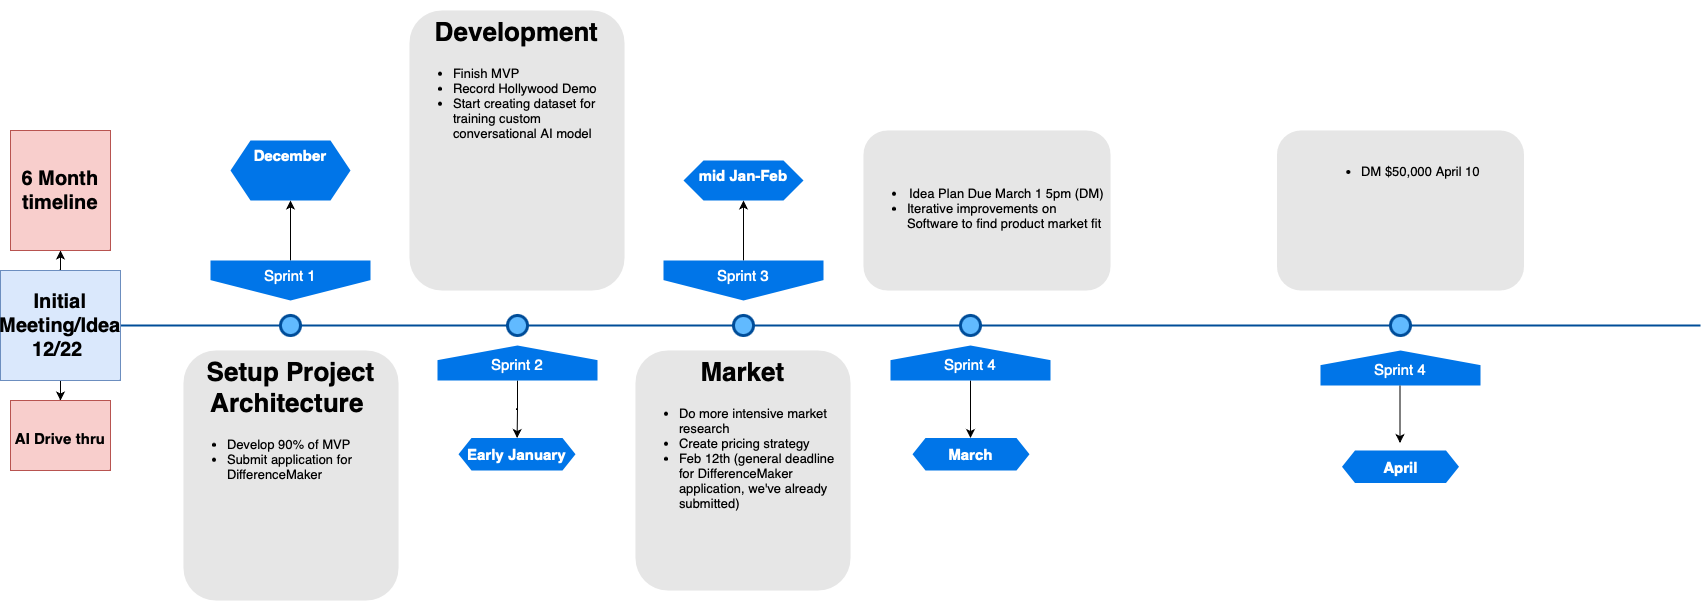

The diagram above was exported from draw.io. Its source (the exported page's mxGraphModel, read from the mxfile embedded in the PNG):
<mxGraphModel dx="2892" dy="1494" grid="1" gridSize="10" guides="1" tooltips="1" connect="1" arrows="1" fold="1" page="1" pageScale="1" pageWidth="1100" pageHeight="850" background="none" math="0" shadow="0">
  <root>
    <mxCell id="0" />
    <mxCell id="1" parent="0" />
    <mxCell id="4ec97bd9e5d20128-1" value="" style="line;strokeWidth=2;html=1;fillColor=none;fontSize=28;fontColor=#004D99;strokeColor=#004D99;" parent="1" vertex="1">
      <mxGeometry x="130" y="400" width="1580" height="10" as="geometry" />
    </mxCell>
    <mxCell id="keiyZJ6hO6gyFApwJ2bi-18" value="" style="edgeStyle=orthogonalEdgeStyle;rounded=0;orthogonalLoop=1;jettySize=auto;html=1;" parent="1" source="4ec97bd9e5d20128-5" target="keiyZJ6hO6gyFApwJ2bi-17" edge="1">
      <mxGeometry relative="1" as="geometry" />
    </mxCell>
    <mxCell id="4ec97bd9e5d20128-5" value="Sprint 1" style="shape=offPageConnector;whiteSpace=wrap;html=1;fillColor=#0075E8;fontSize=15;fontColor=#FFFFFF;size=0.5093750000000015;verticalAlign=top;strokeColor=none;" parent="1" vertex="1">
      <mxGeometry x="220" y="340" width="160" height="40" as="geometry" />
    </mxCell>
    <mxCell id="keiyZJ6hO6gyFApwJ2bi-22" value="" style="edgeStyle=orthogonalEdgeStyle;rounded=0;orthogonalLoop=1;jettySize=auto;html=1;" parent="1" source="4ec97bd9e5d20128-6" target="keiyZJ6hO6gyFApwJ2bi-21" edge="1">
      <mxGeometry relative="1" as="geometry" />
    </mxCell>
    <mxCell id="4ec97bd9e5d20128-6" value="&lt;span&gt;Sprint 3&lt;/span&gt;" style="shape=offPageConnector;whiteSpace=wrap;html=1;fillColor=#0075E8;fontSize=15;fontColor=#FFFFFF;size=0.5093750000000015;verticalAlign=top;strokeColor=none;" parent="1" vertex="1">
      <mxGeometry x="673" y="340" width="160" height="40" as="geometry" />
    </mxCell>
    <mxCell id="keiyZJ6hO6gyFApwJ2bi-20" value="" style="edgeStyle=orthogonalEdgeStyle;rounded=0;orthogonalLoop=1;jettySize=auto;html=1;" parent="1" source="4ec97bd9e5d20128-7" target="keiyZJ6hO6gyFApwJ2bi-19" edge="1">
      <mxGeometry relative="1" as="geometry" />
    </mxCell>
    <mxCell id="4ec97bd9e5d20128-7" value="&lt;span&gt;Sprint 2&lt;/span&gt;" style="shape=offPageConnector;whiteSpace=wrap;html=1;fillColor=#0075E8;fontSize=15;fontColor=#FFFFFF;size=0.4178571428571445;flipV=1;verticalAlign=bottom;strokeColor=none;spacingBottom=4;" parent="1" vertex="1">
      <mxGeometry x="447" y="425" width="160" height="35" as="geometry" />
    </mxCell>
    <mxCell id="keiyZJ6hO6gyFApwJ2bi-24" value="" style="edgeStyle=orthogonalEdgeStyle;rounded=0;orthogonalLoop=1;jettySize=auto;html=1;" parent="1" source="4ec97bd9e5d20128-8" edge="1">
      <mxGeometry relative="1" as="geometry">
        <mxPoint x="980" y="517.5" as="targetPoint" />
      </mxGeometry>
    </mxCell>
    <mxCell id="4ec97bd9e5d20128-8" value="&lt;span&gt;Sprint 4&lt;/span&gt;" style="shape=offPageConnector;whiteSpace=wrap;html=1;fillColor=#0075E8;fontSize=15;fontColor=#FFFFFF;size=0.4178571428571445;flipV=1;verticalAlign=bottom;strokeColor=none;spacingBottom=4;" parent="1" vertex="1">
      <mxGeometry x="900" y="425" width="160" height="35" as="geometry" />
    </mxCell>
    <mxCell id="4ec97bd9e5d20128-9" value="" style="ellipse;whiteSpace=wrap;html=1;fillColor=#61BAFF;fontSize=28;fontColor=#004D99;strokeWidth=3;strokeColor=#004D99;" parent="1" vertex="1">
      <mxGeometry x="290" y="395" width="20" height="20" as="geometry" />
    </mxCell>
    <mxCell id="4ec97bd9e5d20128-10" value="" style="ellipse;whiteSpace=wrap;html=1;fillColor=#61BAFF;fontSize=28;fontColor=#004D99;strokeWidth=3;strokeColor=#004D99;" parent="1" vertex="1">
      <mxGeometry x="517" y="395" width="20" height="20" as="geometry" />
    </mxCell>
    <mxCell id="4ec97bd9e5d20128-11" value="" style="ellipse;whiteSpace=wrap;html=1;fillColor=#61BAFF;fontSize=28;fontColor=#004D99;strokeWidth=3;strokeColor=#004D99;" parent="1" vertex="1">
      <mxGeometry x="743" y="395" width="20" height="20" as="geometry" />
    </mxCell>
    <mxCell id="4ec97bd9e5d20128-13" value="" style="ellipse;whiteSpace=wrap;html=1;fillColor=#61BAFF;fontSize=28;fontColor=#004D99;strokeWidth=3;strokeColor=#004D99;" parent="1" vertex="1">
      <mxGeometry x="970" y="395" width="20" height="20" as="geometry" />
    </mxCell>
    <mxCell id="4ec97bd9e5d20128-14" value="&lt;h1&gt;Setup Project Architecture&amp;nbsp;&lt;/h1&gt;&lt;p&gt;&lt;/p&gt;&lt;ul&gt;&lt;li style=&quot;text-align: left;&quot;&gt;Develop 90% of MVP&lt;/li&gt;&lt;li style=&quot;text-align: left;&quot;&gt;Submit application for DifferenceMaker&lt;/li&gt;&lt;/ul&gt;&lt;p&gt;&lt;/p&gt;" style="text;html=1;spacing=5;spacingTop=-20;whiteSpace=wrap;overflow=hidden;strokeColor=none;strokeWidth=3;fillColor=#E6E6E6;fontSize=13;fontColor=#000000;align=center;rounded=1;" parent="1" vertex="1">
      <mxGeometry x="193" y="430" width="215" height="250" as="geometry" />
    </mxCell>
    <mxCell id="4ec97bd9e5d20128-16" value="&lt;h1&gt;Development&lt;/h1&gt;&lt;div&gt;&lt;ul&gt;&lt;li style=&quot;text-align: left;&quot;&gt;Finish MVP&lt;/li&gt;&lt;li style=&quot;text-align: left;&quot;&gt;Record Hollywood Demo&lt;/li&gt;&lt;li style=&quot;text-align: left;&quot;&gt;Start creating dataset for training custom conversational AI model&lt;/li&gt;&lt;/ul&gt;&lt;/div&gt;" style="text;html=1;spacing=5;spacingTop=-20;whiteSpace=wrap;overflow=hidden;strokeColor=none;strokeWidth=3;fillColor=#E6E6E6;fontSize=13;fontColor=#000000;align=center;rounded=1;" parent="1" vertex="1">
      <mxGeometry x="419" y="90" width="215" height="280" as="geometry" />
    </mxCell>
    <mxCell id="4ec97bd9e5d20128-17" value="&lt;h1&gt;Market&lt;/h1&gt;&lt;p&gt;&lt;/p&gt;&lt;ul&gt;&lt;li style=&quot;text-align: left;&quot;&gt;Do more intensive market research&lt;/li&gt;&lt;li style=&quot;text-align: left;&quot;&gt;Create pricing strategy&lt;/li&gt;&lt;li style=&quot;text-align: left;&quot;&gt;Feb 12th (general deadline for DifferenceMaker application, we've already submitted)&lt;/li&gt;&lt;/ul&gt;&lt;p&gt;&lt;/p&gt;" style="text;html=1;spacing=5;spacingTop=-20;whiteSpace=wrap;overflow=hidden;strokeColor=none;strokeWidth=3;fillColor=#E6E6E6;fontSize=13;fontColor=#000000;align=center;rounded=1;" parent="1" vertex="1">
      <mxGeometry x="645" y="430" width="215" height="240" as="geometry" />
    </mxCell>
    <mxCell id="4ec97bd9e5d20128-18" value="&lt;h1&gt;&lt;br&gt;&lt;/h1&gt;&lt;div&gt;&lt;ul&gt;&lt;li&gt;Idea Plan Due March 1 5pm (DM)&lt;/li&gt;&lt;li style=&quot;text-align: left;&quot;&gt;Iterative improvements on Software to find product market fit&lt;/li&gt;&lt;/ul&gt;&lt;/div&gt;&lt;p&gt;&lt;/p&gt;" style="text;html=1;spacing=5;spacingTop=-20;whiteSpace=wrap;overflow=hidden;strokeColor=none;strokeWidth=3;fillColor=#E6E6E6;fontSize=13;fontColor=#000000;align=center;rounded=1;" parent="1" vertex="1">
      <mxGeometry x="873" y="210" width="247" height="160" as="geometry" />
    </mxCell>
    <mxCell id="keiyZJ6hO6gyFApwJ2bi-7" value="" style="edgeStyle=orthogonalEdgeStyle;rounded=0;orthogonalLoop=1;jettySize=auto;html=1;" parent="1" source="keiyZJ6hO6gyFApwJ2bi-1" target="keiyZJ6hO6gyFApwJ2bi-6" edge="1">
      <mxGeometry relative="1" as="geometry" />
    </mxCell>
    <mxCell id="keiyZJ6hO6gyFApwJ2bi-9" value="" style="edgeStyle=orthogonalEdgeStyle;rounded=0;orthogonalLoop=1;jettySize=auto;html=1;" parent="1" source="keiyZJ6hO6gyFApwJ2bi-1" target="keiyZJ6hO6gyFApwJ2bi-8" edge="1">
      <mxGeometry relative="1" as="geometry" />
    </mxCell>
    <mxCell id="keiyZJ6hO6gyFApwJ2bi-1" value="Initial Meeting/Idea&lt;br style=&quot;font-size: 20px;&quot;&gt;12/22&amp;nbsp;" style="text;html=1;strokeColor=#6c8ebf;fillColor=#dae8fc;align=center;verticalAlign=middle;whiteSpace=wrap;rounded=0;fontSize=20;fontStyle=1" parent="1" vertex="1">
      <mxGeometry x="10" y="350" width="120" height="110" as="geometry" />
    </mxCell>
    <mxCell id="keiyZJ6hO6gyFApwJ2bi-6" value="&lt;span style=&quot;font-size: 15px;&quot;&gt;&lt;b&gt;AI Drive thru&lt;/b&gt;&lt;/span&gt;" style="text;html=1;strokeColor=#b85450;fillColor=#f8cecc;align=center;verticalAlign=middle;whiteSpace=wrap;rounded=0;fontSize=24;" parent="1" vertex="1">
      <mxGeometry x="20" y="480" width="100" height="70" as="geometry" />
    </mxCell>
    <mxCell id="keiyZJ6hO6gyFApwJ2bi-8" value="&lt;b style=&quot;border-color: var(--border-color); font-size: 20px;&quot;&gt;6 Month timeline&lt;/b&gt;" style="text;html=1;strokeColor=#b85450;fillColor=#f8cecc;align=center;verticalAlign=middle;whiteSpace=wrap;rounded=0;fontSize=20;fontStyle=1" parent="1" vertex="1">
      <mxGeometry x="20" y="210" width="100" height="120" as="geometry" />
    </mxCell>
    <mxCell id="keiyZJ6hO6gyFApwJ2bi-17" value="December" style="shape=hexagon;perimeter=hexagonPerimeter2;whiteSpace=wrap;html=1;fixedSize=1;fontSize=15;verticalAlign=top;fillColor=#0075E8;strokeColor=none;fontColor=#FFFFFF;fontStyle=1" parent="1" vertex="1">
      <mxGeometry x="240" y="220" width="120" height="60" as="geometry" />
    </mxCell>
    <mxCell id="keiyZJ6hO6gyFApwJ2bi-19" value="Early January" style="shape=hexagon;perimeter=hexagonPerimeter2;whiteSpace=wrap;html=1;fixedSize=1;fontSize=15;verticalAlign=bottom;fillColor=#0075E8;strokeColor=none;fontColor=#FFFFFF;spacingBottom=4;size=13.000000000000227;fontStyle=1;movable=1;resizable=1;rotatable=1;deletable=1;editable=1;locked=0;connectable=1;align=center;" parent="1" vertex="1">
      <mxGeometry x="468" y="517.5" width="117" height="32.5" as="geometry" />
    </mxCell>
    <mxCell id="keiyZJ6hO6gyFApwJ2bi-21" value="mid Jan-Feb" style="shape=hexagon;perimeter=hexagonPerimeter2;whiteSpace=wrap;html=1;fixedSize=1;fontSize=15;verticalAlign=top;fillColor=#0075E8;strokeColor=none;fontColor=#FFFFFF;fontStyle=1" parent="1" vertex="1">
      <mxGeometry x="693" y="240" width="120" height="40" as="geometry" />
    </mxCell>
    <mxCell id="keiyZJ6hO6gyFApwJ2bi-25" style="edgeStyle=orthogonalEdgeStyle;rounded=0;orthogonalLoop=1;jettySize=auto;html=1;exitX=0.5;exitY=1;exitDx=0;exitDy=0;" parent="1" source="4ec97bd9e5d20128-14" target="4ec97bd9e5d20128-14" edge="1">
      <mxGeometry relative="1" as="geometry" />
    </mxCell>
    <mxCell id="keiyZJ6hO6gyFApwJ2bi-26" value="March" style="shape=hexagon;perimeter=hexagonPerimeter2;whiteSpace=wrap;html=1;fixedSize=1;fontSize=15;verticalAlign=bottom;fillColor=#0075E8;strokeColor=none;fontColor=#FFFFFF;spacingBottom=4;size=13.000000000000227;fontStyle=1;movable=1;resizable=1;rotatable=1;deletable=1;editable=1;locked=0;connectable=1;" parent="1" vertex="1">
      <mxGeometry x="922" y="517.5" width="117" height="32.5" as="geometry" />
    </mxCell>
    <mxCell id="EKiCn0ANbb8gLW-3rKRs-2" value="" style="ellipse;whiteSpace=wrap;html=1;fillColor=#61BAFF;fontSize=28;fontColor=#004D99;strokeWidth=3;strokeColor=#004D99;" vertex="1" parent="1">
      <mxGeometry x="1400" y="395" width="20" height="20" as="geometry" />
    </mxCell>
    <mxCell id="EKiCn0ANbb8gLW-3rKRs-3" value="&lt;span&gt;Sprint 4&lt;/span&gt;" style="shape=offPageConnector;whiteSpace=wrap;html=1;fillColor=#0075E8;fontSize=15;fontColor=#FFFFFF;size=0.4178571428571445;flipV=1;verticalAlign=bottom;strokeColor=none;spacingBottom=4;" vertex="1" parent="1">
      <mxGeometry x="1330" y="430" width="160" height="35" as="geometry" />
    </mxCell>
    <mxCell id="EKiCn0ANbb8gLW-3rKRs-4" value="April" style="shape=hexagon;perimeter=hexagonPerimeter2;whiteSpace=wrap;html=1;fixedSize=1;fontSize=15;verticalAlign=bottom;fillColor=#0075E8;strokeColor=none;fontColor=#FFFFFF;spacingBottom=4;size=13.000000000000227;fontStyle=1;movable=1;resizable=1;rotatable=1;deletable=1;editable=1;locked=0;connectable=1;" vertex="1" parent="1">
      <mxGeometry x="1351.5" y="530" width="117" height="32.5" as="geometry" />
    </mxCell>
    <mxCell id="EKiCn0ANbb8gLW-3rKRs-5" value="" style="edgeStyle=orthogonalEdgeStyle;rounded=0;orthogonalLoop=1;jettySize=auto;html=1;" edge="1" parent="1">
      <mxGeometry relative="1" as="geometry">
        <mxPoint x="1409.5" y="522.5" as="targetPoint" />
        <mxPoint x="1409.5" y="465" as="sourcePoint" />
      </mxGeometry>
    </mxCell>
    <mxCell id="EKiCn0ANbb8gLW-3rKRs-6" value="&lt;div&gt;&lt;div style=&quot;text-align: left;&quot;&gt;&lt;span style=&quot;font-size: 26px;&quot;&gt;&lt;b&gt;&lt;br&gt;&lt;/b&gt;&lt;/span&gt;&lt;/div&gt;&lt;ul&gt;&lt;li style=&quot;text-align: left;&quot;&gt;DM $50,000 April 10&lt;br&gt;&lt;/li&gt;&lt;/ul&gt;&lt;/div&gt;&lt;p&gt;&lt;/p&gt;" style="text;html=1;spacing=5;spacingTop=-20;whiteSpace=wrap;overflow=hidden;strokeColor=none;strokeWidth=3;fillColor=#E6E6E6;fontSize=13;fontColor=#000000;align=center;rounded=1;" vertex="1" parent="1">
      <mxGeometry x="1286.5" y="210" width="247" height="160" as="geometry" />
    </mxCell>
  </root>
</mxGraphModel>